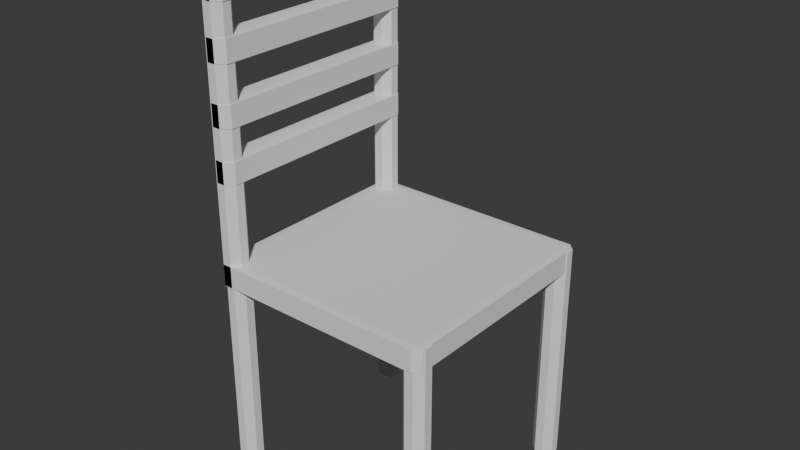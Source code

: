 # Source: simple_chair.blend  (saved by Blender 4.4.32; exported with 4.5.12 LTS)
import bpy
from mathutils import Matrix  # noqa: F401  (used for matrix-valued properties, if any)

bpy.ops.wm.read_factory_settings(use_empty=True)
scene = bpy.context.scene
scene.name = 'Scene'

# ---- collections
col_collection = bpy.data.collections.new('Collection'); scene.collection.children.link(col_collection)

# ---- world
world_world = bpy.data.worlds.new('World'); scene.world = world_world
world_world.use_nodes = True; world_world.node_tree.nodes.clear()
_N = world_world.node_tree.nodes; _L = world_world.node_tree.links
n0 = _N.new('ShaderNodeOutputWorld'); n0.name = 'World Output'; n0.location = (300, 300)
n1 = _N.new('ShaderNodeBackground'); n1.name = 'Background'; n1.location = (10, 300)
n1.inputs[0].default_value = (0.05088, 0.05088, 0.05088, 1.0)
_L.new(n1.outputs[0], n0.inputs[0])
n0.is_active_output = True
world_world.color = (0.05088, 0.05088, 0.05088)
world_world.sun_shadow_jitter_overblur = 0.0

# ---- meshes
me_cube_006 = bpy.data.meshes.new('Cube.006')
me_cube_006.from_pydata([(-0.9383, -0.9383, -1.0), (-0.9383, -1.0, -0.9383), (-1.0, -0.9383, -0.9383), (-0.9383, -1.0, 0.9383), (-0.9383, -0.9383, 1.0), (-1.0, -0.9383, 0.9383), (-0.9383, 0.9383, -1.0), (-1.0, 0.9383, -0.9383), (-0.9383, 1.0, -0.9383), (-0.9383, 0.9383, 1.0), (-0.9383, 1.0, 0.9383), (-1.0, 0.9383, 0.9383), (0.9383, -0.9383, -1.0), (1.0, -0.9383, -0.9383), (0.9383, -1.0, -0.9383), (0.9383, -0.9383, 1.0), (0.9383, -1.0, 0.9383), (1.0, -0.9383, 0.9383), (0.9383, 0.9383, -1.0), (0.9383, 1.0, -0.9383), (1.0, 0.9383, -0.9383), (0.9383, 0.9383, 1.0), (1.0, 0.9383, 0.9383), (0.9383, 1.0, 0.9383), (0.8685, -0.9248, -19.07), (0.8685, -0.9865, -19.01), (0.8068, -0.9248, -19.01), (0.8685, -0.9865, 0.8705), (0.8685, -0.9248, 0.9322), (0.8068, -0.9248, 0.8705), (0.8685, -0.8482, -19.07), (0.8068, -0.8482, -19.01), (0.8685, -0.7865, -19.01), (0.8685, -0.8482, 0.9322), (0.8685, -0.7865, 0.8705), (0.8068, -0.8482, 0.8705), (0.9451, -0.9248, -19.07), (1.007, -0.9248, -19.01), (0.9451, -0.9865, -19.01), (0.9451, -0.9248, 0.9322), (0.9451, -0.9865, 0.8705), (1.007, -0.9248, 0.8705), (0.9451, -0.8482, -19.07), (0.9451, -0.7865, -19.01), (1.007, -0.8482, -19.01), (0.9451, -0.8482, 0.9322), (1.007, -0.8482, 0.8705), (0.9451, -0.7865, 0.8705), (-0.9315, -0.9248, -19.07), (-0.9315, -0.9865, -19.01), (-0.9932, -0.9248, -19.01), (-0.9315, -0.9865, 0.8705), (-0.9315, -0.9248, 0.9322), (-0.9932, -0.9248, 0.8705), (-0.9315, -0.8482, -19.07), (-0.9932, -0.8482, -19.01), (-0.9315, -0.7865, -19.01), (-0.9315, -0.8482, 0.9322), (-0.9315, -0.7865, 0.8705), (-0.9932, -0.8482, 0.8705), (-0.8549, -0.9248, -19.07), (-0.7932, -0.9248, -19.01), (-0.8549, -0.9865, -19.01), (-0.8549, -0.9248, 0.9322), (-0.8549, -0.9865, 0.8705), (-0.7932, -0.9248, 0.8705), (-0.8549, -0.8482, -19.07), (-0.8549, -0.7865, -19.01), (-0.7932, -0.8482, -19.01), (-0.8549, -0.8482, 0.9322), (-0.7932, -0.8482, 0.8705), (-0.8549, -0.7865, 0.8705), (-0.9315, 0.8752, -19.07), (-0.9315, 0.8135, -19.01), (-0.9932, 0.8752, -19.01), (-0.9315, 0.8135, 0.8705), (-0.9315, 0.8752, 0.9322), (-0.9932, 0.8752, 0.8705), (-0.9315, 0.9518, -19.07), (-0.9932, 0.9518, -19.01), (-0.9315, 1.014, -19.01), (-0.9315, 0.9518, 0.9322), (-0.9315, 1.014, 0.8705), (-0.9932, 0.9518, 0.8705), (-0.8549, 0.8752, -19.07), (-0.7932, 0.8752, -19.01), (-0.8549, 0.8135, -19.01), (-0.8549, 0.8752, 0.9322), (-0.8549, 0.8135, 0.8705), (-0.7932, 0.8752, 0.8705), (-0.8549, 0.9518, -19.07), (-0.8549, 1.014, -19.01), (-0.7932, 0.9518, -19.01), (-0.8549, 0.9518, 0.9322), (-0.7932, 0.9518, 0.8705), (-0.8549, 1.014, 0.8705), (0.8685, 0.8752, -19.07), (0.8685, 0.8135, -19.01), (0.8068, 0.8752, -19.01), (0.8685, 0.8135, 0.8705), (0.8685, 0.8752, 0.9322), (0.8068, 0.8752, 0.8705), (0.8685, 0.9518, -19.07), (0.8068, 0.9518, -19.01), (0.8685, 1.014, -19.01), (0.8685, 0.9518, 0.9322), (0.8685, 1.014, 0.8705), (0.8068, 0.9518, 0.8705), (0.9451, 0.8752, -19.07), (1.007, 0.8752, -19.01), (0.9451, 0.8135, -19.01), (0.9451, 0.8752, 0.9322), (0.9451, 0.8135, 0.8705), (1.007, 0.8752, 0.8705), (0.9451, 0.9518, -19.07), (0.9451, 1.014, -19.01), (1.007, 0.9518, -19.01), (0.9451, 0.9518, 0.9322), (1.007, 0.9518, 0.8705), (0.9451, 1.014, 0.8705), (-0.9383, -0.9383, -1.036), (-0.9383, -1.0, -0.9739), (-1.0, -0.9383, -0.9739), (-0.9383, -1.0, 25.9), (-0.9383, -0.9383, 25.96), (-1.0, -0.9383, 25.9), (-0.9383, -0.8617, -1.036), (-1.0, -0.8617, -0.9739), (-0.9383, -0.8, -0.9739), (-0.9383, -0.8617, 25.96), (-0.9383, -0.8, 25.9), (-1.0, -0.8617, 25.9), (-0.8617, -0.9383, -1.036), (-0.8, -0.9383, -0.9739), (-0.8617, -1.0, -0.9739), (-0.8617, -0.9383, 25.96), (-0.8617, -1.0, 25.9), (-0.8, -0.9383, 25.9), (-0.8617, -0.8617, -1.036), (-0.8617, -0.8, -0.9739), (-0.8, -0.8617, -0.9739), (-0.8617, -0.8617, 25.96), (-0.8, -0.8617, 25.9), (-0.8617, -0.8, 25.9), (-0.9383, 0.8617, -0.9295), (-0.9383, 0.8, -0.8678), (-1.0, 0.8617, -0.8678), (-0.9383, 0.8, 26.01), (-0.9383, 0.8617, 26.07), (-1.0, 0.8617, 26.01), (-0.9383, 0.9383, -0.9295), (-1.0, 0.9383, -0.8678), (-0.9383, 1.0, -0.8678), (-0.9383, 0.9383, 26.07), (-0.9383, 1.0, 26.01), (-1.0, 0.9383, 26.01), (-0.8617, 0.8617, -0.9295), (-0.8, 0.8617, -0.8678), (-0.8617, 0.8, -0.8678), (-0.8617, 0.8617, 26.07), (-0.8617, 0.8, 26.01), (-0.8, 0.8617, 26.01), (-0.8617, 0.9383, -0.9295), (-0.8617, 1.0, -0.8678), (-0.8, 0.9383, -0.8678), (-0.8617, 0.9383, 26.07), (-0.8, 0.9383, 26.01), (-0.8617, 1.0, 26.01), (-0.9316, -0.9383, 21.8), (-0.9316, -1.0, 21.86), (-0.9932, -0.9383, 21.86), (-0.9316, -1.0, 23.74), (-0.9316, -0.9383, 23.8), (-0.9932, -0.9383, 23.74), (-0.9316, 0.9383, 21.8), (-0.9932, 0.9383, 21.86), (-0.9316, 1.0, 21.86), (-0.9316, 0.9383, 23.8), (-0.9316, 1.0, 23.74), (-0.9932, 0.9383, 23.74), (-0.8549, -0.9383, 21.8), (-0.7932, -0.9383, 21.86), (-0.8549, -1.0, 21.86), (-0.8549, -0.9383, 23.8), (-0.8549, -1.0, 23.74), (-0.7932, -0.9383, 23.74), (-0.8549, 0.9383, 21.8), (-0.8549, 1.0, 21.86), (-0.7932, 0.9383, 21.86), (-0.8549, 0.9383, 23.8), (-0.7932, 0.9383, 23.74), (-0.8549, 1.0, 23.74), (-0.9316, -0.9383, 17.28), (-0.9316, -1.0, 17.34), (-0.9932, -0.9383, 17.34), (-0.9316, -1.0, 19.21), (-0.9316, -0.9383, 19.28), (-0.9932, -0.9383, 19.21), (-0.9316, 0.9383, 17.28), (-0.9932, 0.9383, 17.34), (-0.9316, 1.0, 17.34), (-0.9316, 0.9383, 19.28), (-0.9316, 1.0, 19.21), (-0.9932, 0.9383, 19.21), (-0.8549, -0.9383, 17.28), (-0.7932, -0.9383, 17.34), (-0.8549, -1.0, 17.34), (-0.8549, -0.9383, 19.28), (-0.8549, -1.0, 19.21), (-0.7932, -0.9383, 19.21), (-0.8549, 0.9383, 17.28), (-0.8549, 1.0, 17.34), (-0.7932, 0.9383, 17.34), (-0.8549, 0.9383, 19.28), (-0.7932, 0.9383, 19.21), (-0.8549, 1.0, 19.21), (-0.9316, -0.9383, 12.35), (-0.9316, -1.0, 12.41), (-0.9932, -0.9383, 12.41), (-0.9316, -1.0, 14.29), (-0.9316, -0.9383, 14.35), (-0.9932, -0.9383, 14.29), (-0.9316, 0.9383, 12.35), (-0.9932, 0.9383, 12.41), (-0.9316, 1.0, 12.41), (-0.9316, 0.9383, 14.35), (-0.9316, 1.0, 14.29), (-0.9932, 0.9383, 14.29), (-0.8549, -0.9383, 12.35), (-0.7932, -0.9383, 12.41), (-0.8549, -1.0, 12.41), (-0.8549, -0.9383, 14.35), (-0.8549, -1.0, 14.29), (-0.7932, -0.9383, 14.29), (-0.8549, 0.9383, 12.35), (-0.8549, 1.0, 12.41), (-0.7932, 0.9383, 12.41), (-0.8549, 0.9383, 14.35), (-0.7932, 0.9383, 14.29), (-0.8549, 1.0, 14.29), (-0.9316, -0.9383, 7.861), (-0.9316, -1.0, 7.923), (-0.9932, -0.9383, 7.923), (-0.9316, -1.0, 9.799), (-0.9316, -0.9383, 9.861), (-0.9932, -0.9383, 9.799), (-0.9316, 0.9383, 7.861), (-0.9932, 0.9383, 7.923), (-0.9316, 1.0, 7.923), (-0.9316, 0.9383, 9.861), (-0.9316, 1.0, 9.799), (-0.9932, 0.9383, 9.799), (-0.8549, -0.9383, 7.861), (-0.7932, -0.9383, 7.923), (-0.8549, -1.0, 7.923), (-0.8549, -0.9383, 9.861), (-0.8549, -1.0, 9.799), (-0.7932, -0.9383, 9.799), (-0.8549, 0.9383, 7.861), (-0.8549, 1.0, 7.923), (-0.7932, 0.9383, 7.923), (-0.8549, 0.9383, 9.861), (-0.7932, 0.9383, 9.799), (-0.8549, 1.0, 9.799)], [], [(14, 16, 3, 1), (20, 22, 17, 13), (30, 42, 36, 24), (21, 9, 4, 15), (2, 5, 11, 7), (8, 10, 23, 19), (38, 40, 27, 25), (44, 46, 41, 37), (54, 66, 60, 48), (45, 33, 28, 39), (26, 29, 35, 31), (32, 34, 47, 43), (62, 64, 51, 49), (68, 70, 65, 61), (78, 90, 84, 72), (69, 57, 52, 63), (50, 53, 59, 55), (56, 58, 71, 67), (86, 88, 75, 73), (92, 94, 89, 85), (102, 114, 108, 96), (93, 81, 76, 87), (74, 77, 83, 79), (80, 82, 95, 91), (110, 112, 99, 97), (116, 118, 113, 109), (126, 138, 132, 120), (117, 105, 100, 111), (98, 101, 107, 103), (104, 106, 119, 115), (134, 136, 123, 121), (140, 142, 137, 133), (150, 162, 156, 144), (141, 129, 124, 135), (122, 125, 131, 127), (128, 130, 143, 139), (158, 160, 147, 145), (164, 166, 161, 157), (174, 186, 180, 168), (165, 153, 148, 159), (146, 149, 155, 151), (152, 154, 167, 163), (182, 184, 171, 169), (188, 190, 185, 181), (198, 210, 204, 192), (189, 177, 172, 183), (170, 173, 179, 175), (176, 178, 191, 187), (206, 208, 195, 193), (212, 214, 209, 205), (222, 234, 228, 216), (213, 201, 196, 207), (194, 197, 203, 199), (200, 202, 215, 211), (230, 232, 219, 217), (236, 238, 233, 229), (246, 258, 252, 240), (237, 225, 220, 231), (218, 221, 227, 223), (224, 226, 239, 235), (254, 256, 243, 241), (260, 262, 257, 253), (261, 249, 244, 255), (242, 245, 251, 247), (248, 250, 263, 259), (0, 1, 2), (3, 4, 5), (6, 7, 8), (9, 10, 11), (12, 13, 14), (15, 16, 17), (18, 19, 20), (21, 22, 23), (24, 25, 26), (27, 28, 29), (30, 31, 32), (33, 34, 35), (36, 37, 38), (39, 40, 41), (42, 43, 44), (45, 46, 47), (48, 49, 50), (51, 52, 53), (54, 55, 56), (57, 58, 59), (60, 61, 62), (63, 64, 65), (66, 67, 68), (69, 70, 71), (72, 73, 74), (75, 76, 77), (78, 79, 80), (81, 82, 83), (84, 85, 86), (87, 88, 89), (90, 91, 92), (93, 94, 95), (96, 97, 98), (99, 100, 101), (102, 103, 104), (105, 106, 107), (108, 109, 110), (111, 112, 113), (114, 115, 116), (117, 118, 119), (120, 121, 122), (123, 124, 125), (126, 127, 128), (129, 130, 131), (132, 133, 134), (135, 136, 137), (138, 139, 140), (141, 142, 143), (144, 145, 146), (147, 148, 149), (150, 151, 152), (153, 154, 155), (156, 157, 158), (159, 160, 161), (162, 163, 164), (165, 166, 167), (168, 169, 170), (171, 172, 173), (174, 175, 176), (177, 178, 179), (180, 181, 182), (183, 184, 185), (186, 187, 188), (189, 190, 191), (192, 193, 194), (195, 196, 197), (198, 199, 200), (201, 202, 203), (204, 205, 206), (207, 208, 209), (210, 211, 212), (213, 214, 215), (216, 217, 218), (219, 220, 221), (222, 223, 224), (225, 226, 227), (228, 229, 230), (231, 232, 233), (234, 235, 236), (237, 238, 239), (240, 241, 242), (243, 244, 245), (246, 247, 248), (249, 250, 251), (252, 253, 254), (255, 256, 257), (258, 259, 260), (261, 262, 263), (6, 0, 2, 7), (1, 3, 5, 2), (4, 9, 11, 5), (10, 8, 7, 11), (18, 6, 8, 19), (9, 21, 23, 10), (22, 20, 19, 23), (12, 18, 20, 13), (21, 15, 17, 22), (16, 14, 13, 17), (0, 12, 14, 1), (15, 4, 3, 16), (30, 24, 26, 31), (25, 27, 29, 26), (28, 33, 35, 29), (34, 32, 31, 35), (42, 30, 32, 43), (33, 45, 47, 34), (46, 44, 43, 47), (36, 42, 44, 37), (45, 39, 41, 46), (40, 38, 37, 41), (24, 36, 38, 25), (39, 28, 27, 40), (54, 48, 50, 55), (49, 51, 53, 50), (52, 57, 59, 53), (58, 56, 55, 59), (66, 54, 56, 67), (57, 69, 71, 58), (70, 68, 67, 71), (60, 66, 68, 61), (69, 63, 65, 70), (64, 62, 61, 65), (48, 60, 62, 49), (63, 52, 51, 64), (78, 72, 74, 79), (73, 75, 77, 74), (76, 81, 83, 77), (82, 80, 79, 83), (90, 78, 80, 91), (81, 93, 95, 82), (94, 92, 91, 95), (84, 90, 92, 85), (93, 87, 89, 94), (88, 86, 85, 89), (72, 84, 86, 73), (87, 76, 75, 88), (102, 96, 98, 103), (97, 99, 101, 98), (100, 105, 107, 101), (106, 104, 103, 107), (114, 102, 104, 115), (105, 117, 119, 106), (118, 116, 115, 119), (108, 114, 116, 109), (117, 111, 113, 118), (112, 110, 109, 113), (96, 108, 110, 97), (111, 100, 99, 112), (126, 120, 122, 127), (121, 123, 125, 122), (124, 129, 131, 125), (130, 128, 127, 131), (138, 126, 128, 139), (129, 141, 143, 130), (142, 140, 139, 143), (132, 138, 140, 133), (141, 135, 137, 142), (136, 134, 133, 137), (120, 132, 134, 121), (135, 124, 123, 136), (150, 144, 146, 151), (145, 147, 149, 146), (148, 153, 155, 149), (154, 152, 151, 155), (162, 150, 152, 163), (153, 165, 167, 154), (166, 164, 163, 167), (156, 162, 164, 157), (165, 159, 161, 166), (160, 158, 157, 161), (144, 156, 158, 145), (159, 148, 147, 160), (174, 168, 170, 175), (169, 171, 173, 170), (172, 177, 179, 173), (178, 176, 175, 179), (186, 174, 176, 187), (177, 189, 191, 178), (190, 188, 187, 191), (180, 186, 188, 181), (189, 183, 185, 190), (184, 182, 181, 185), (168, 180, 182, 169), (183, 172, 171, 184), (198, 192, 194, 199), (193, 195, 197, 194), (196, 201, 203, 197), (202, 200, 199, 203), (210, 198, 200, 211), (201, 213, 215, 202), (214, 212, 211, 215), (204, 210, 212, 205), (213, 207, 209, 214), (208, 206, 205, 209), (192, 204, 206, 193), (207, 196, 195, 208), (222, 216, 218, 223), (217, 219, 221, 218), (220, 225, 227, 221), (226, 224, 223, 227), (234, 222, 224, 235), (225, 237, 239, 226), (238, 236, 235, 239), (228, 234, 236, 229), (237, 231, 233, 238), (232, 230, 229, 233), (216, 228, 230, 217), (231, 220, 219, 232), (246, 240, 242, 247), (241, 243, 245, 242), (244, 249, 251, 245), (250, 248, 247, 251), (258, 246, 248, 259), (249, 261, 263, 250), (262, 260, 259, 263), (252, 258, 260, 253), (261, 255, 257, 262), (256, 254, 253, 257), (240, 252, 254, 241), (255, 244, 243, 256), (6, 18, 12, 0)])
_uv = me_cube_006.uv_layers.new(name='UVMap')
_uv.uv.foreach_set('vector', [0.3827, 0.7577, 0.6173, 0.7577, 0.6173, 0.9923, 0.3827, 0.9923, 0.3827, 0.5077, 0.6173, 0.5077, 0.6173, 0.7423, 0.3827, 0.7423, 0.2021, 0.5771, 0.2979, 0.5771, 0.2979, 0.6729, 0.2021, 0.6729, 0.6327, 0.5077, 0.8673, 0.5077, 0.8673, 0.7423, 0.6327, 0.7423, 0.3827, 0.00771, 0.6173, 0.00771, 0.6173, 0.2423, 0.3827, 0.2423, 0.3827, 0.2577, 0.6173, 0.2577, 0.6173, 0.4923, 0.3827, 0.4923, 0.3758, 0.8271, 0.6242, 0.8271, 0.6242, 0.9229, 0.3758, 0.9229, 0.3758, 0.5771, 0.6242, 0.5771, 0.6242, 0.6729, 0.3758, 0.6729, 0.2021, 0.5771, 0.2979, 0.5771, 0.2979, 0.6729, 0.2021, 0.6729, 0.7021, 0.5771, 0.7979, 0.5771, 0.7979, 0.6729, 0.7021, 0.6729, 0.3758, 0.0771, 0.6242, 0.0771, 0.6242, 0.1729, 0.3758, 0.1729, 0.3758, 0.3271, 0.6242, 0.3271, 0.6242, 0.4229, 0.3758, 0.4229, 0.3758, 0.8271, 0.6242, 0.8271, 0.6242, 0.9229, 0.3758, 0.9229, 0.3758, 0.5771, 0.6242, 0.5771, 0.6242, 0.6729, 0.3758, 0.6729, 0.2021, 0.5771, 0.2979, 0.5771, 0.2979, 0.6729, 0.2021, 0.6729, 0.7021, 0.5771, 0.7979, 0.5771, 0.7979, 0.6729, 0.7021, 0.6729, 0.3758, 0.0771, 0.6242, 0.0771, 0.6242, 0.1729, 0.3758, 0.1729, 0.3758, 0.3271, 0.6242, 0.3271, 0.6242, 0.4229, 0.3758, 0.4229, 0.3758, 0.8271, 0.6242, 0.8271, 0.6242, 0.9229, 0.3758, 0.9229, 0.3758, 0.5771, 0.6242, 0.5771, 0.6242, 0.6729, 0.3758, 0.6729, 0.2021, 0.5771, 0.2979, 0.5771, 0.2979, 0.6729, 0.2021, 0.6729, 0.7021, 0.5771, 0.7979, 0.5771, 0.7979, 0.6729, 0.7021, 0.6729, 0.3758, 0.0771, 0.6242, 0.0771, 0.6242, 0.1729, 0.3758, 0.1729, 0.3758, 0.3271, 0.6242, 0.3271, 0.6242, 0.4229, 0.3758, 0.4229, 0.3758, 0.8271, 0.6242, 0.8271, 0.6242, 0.9229, 0.3758, 0.9229, 0.3758, 0.5771, 0.6242, 0.5771, 0.6242, 0.6729, 0.3758, 0.6729, 0.2021, 0.5771, 0.2979, 0.5771, 0.2979, 0.6729, 0.2021, 0.6729, 0.7021, 0.5771, 0.7979, 0.5771, 0.7979, 0.6729, 0.7021, 0.6729, 0.3758, 0.0771, 0.6242, 0.0771, 0.6242, 0.1729, 0.3758, 0.1729, 0.3758, 0.3271, 0.6242, 0.3271, 0.6242, 0.4229, 0.3758, 0.4229, 0.3756, 0.8271, 0.6244, 0.8271, 0.6244, 0.9229, 0.3756, 0.9229, 0.3756, 0.5771, 0.6244, 0.5771, 0.6244, 0.6729, 0.3756, 0.6729, 0.2021, 0.5771, 0.2979, 0.5771, 0.2979, 0.6729, 0.2021, 0.6729, 0.7021, 0.5771, 0.7979, 0.5771, 0.7979, 0.6729, 0.7021, 0.6729, 0.3756, 0.0771, 0.6244, 0.0771, 0.6244, 0.1729, 0.3756, 0.1729, 0.3756, 0.3271, 0.6244, 0.3271, 0.6244, 0.4229, 0.3756, 0.4229, 0.3756, 0.8271, 0.6244, 0.8271, 0.6244, 0.9229, 0.3756, 0.9229, 0.3756, 0.5771, 0.6244, 0.5771, 0.6244, 0.6729, 0.3756, 0.6729, 0.2021, 0.5077, 0.2979, 0.5077, 0.2979, 0.7423, 0.2021, 0.7423, 0.7021, 0.5771, 0.7979, 0.5771, 0.7979, 0.6729, 0.7021, 0.6729, 0.3756, 0.0771, 0.6244, 0.0771, 0.6244, 0.1729, 0.3756, 0.1729, 0.3756, 0.3271, 0.6244, 0.3271, 0.6244, 0.4229, 0.3756, 0.4229, 0.3827, 0.8271, 0.6173, 0.8271, 0.6173, 0.9229, 0.3827, 0.9229, 0.3827, 0.5077, 0.6173, 0.5077, 0.6173, 0.7423, 0.3827, 0.7423, 0.2021, 0.5077, 0.2979, 0.5077, 0.2979, 0.7423, 0.2021, 0.7423, 0.7021, 0.5077, 0.7979, 0.5077, 0.7979, 0.7423, 0.7021, 0.7423, 0.3827, 0.00771, 0.6173, 0.00771, 0.6173, 0.2423, 0.3827, 0.2423, 0.3827, 0.3271, 0.6173, 0.3271, 0.6173, 0.4229, 0.3827, 0.4229, 0.3827, 0.8271, 0.6173, 0.8271, 0.6173, 0.9229, 0.3827, 0.9229, 0.3827, 0.5077, 0.6173, 0.5077, 0.6173, 0.7423, 0.3827, 0.7423, 0.2021, 0.5077, 0.2979, 0.5077, 0.2979, 0.7423, 0.2021, 0.7423, 0.7021, 0.5077, 0.7979, 0.5077, 0.7979, 0.7423, 0.7021, 0.7423, 0.3827, 0.00771, 0.6173, 0.00771, 0.6173, 0.2423, 0.3827, 0.2423, 0.3827, 0.3271, 0.6173, 0.3271, 0.6173, 0.4229, 0.3827, 0.4229, 0.3827, 0.8271, 0.6173, 0.8271, 0.6173, 0.9229, 0.3827, 0.9229, 0.3827, 0.5077, 0.6173, 0.5077, 0.6173, 0.7423, 0.3827, 0.7423, 0.2021, 0.5077, 0.2979, 0.5077, 0.2979, 0.7423, 0.2021, 0.7423, 0.7021, 0.5077, 0.7979, 0.5077, 0.7979, 0.7423, 0.7021, 0.7423, 0.3827, 0.00771, 0.6173, 0.00771, 0.6173, 0.2423, 0.3827, 0.2423, 0.3827, 0.3271, 0.6173, 0.3271, 0.6173, 0.4229, 0.3827, 0.4229, 0.3827, 0.8271, 0.6173, 0.8271, 0.6173, 0.9229, 0.3827, 0.9229, 0.3827, 0.5077, 0.6173, 0.5077, 0.6173, 0.7423, 0.3827, 0.7423, 0.7021, 0.5077, 0.7979, 0.5077, 0.7979, 0.7423, 0.7021, 0.7423, 0.3827, 0.00771, 0.6173, 0.00771, 0.6173, 0.2423, 0.3827, 0.2423, 0.3827, 0.3271, 0.6173, 0.3271, 0.6173, 0.4229, 0.3827, 0.4229, 0.1327, 0.7423, 0.1327, 0.75, 0.125, 0.7423, 0.6173, 0.0, 0.625, 0.00771, 0.6173, 0.00771, 0.1327, 0.5077, 0.125, 0.5077, 0.1327, 0.5, 0.625, 0.2423, 0.6173, 0.25, 0.6173, 0.2423, 0.3673, 0.7423, 0.375, 0.7423, 0.3673, 0.75, 0.625, 0.7577, 0.6173, 0.7577, 0.6173, 0.75, 0.3673, 0.5077, 0.3673, 0.5, 0.375, 0.5077, 0.625, 0.4923, 0.6173, 0.5, 0.6173, 0.4923, 0.2021, 0.6729, 0.2021, 0.75, 0.125, 0.6729, 0.6242, 0.0, 0.625, 0.0771, 0.6242, 0.0771, 0.2021, 0.5771, 0.125, 0.5771, 0.2021, 0.5, 0.625, 0.1729, 0.6242, 0.25, 0.6242, 0.1729, 0.2979, 0.6729, 0.375, 0.6729, 0.2979, 0.75, 0.625, 0.8271, 0.6242, 0.8271, 0.6242, 0.75, 0.2979, 0.5771, 0.2979, 0.5, 0.375, 0.5771, 0.625, 0.4229, 0.6242, 0.5, 0.6242, 0.4229, 0.2021, 0.6729, 0.2021, 0.75, 0.125, 0.6729, 0.6242, 0.0, 0.625, 0.0771, 0.6242, 0.0771, 0.2021, 0.5771, 0.125, 0.5771, 0.2021, 0.5, 0.625, 0.1729, 0.6242, 0.25, 0.6242, 0.1729, 0.2979, 0.6729, 0.375, 0.6729, 0.2979, 0.75, 0.625, 0.8271, 0.6242, 0.8271, 0.6242, 0.75, 0.2979, 0.5771, 0.2979, 0.5, 0.375, 0.5771, 0.625, 0.4229, 0.6242, 0.5, 0.6242, 0.4229, 0.2021, 0.6729, 0.2021, 0.75, 0.125, 0.6729, 0.6242, 0.0, 0.625, 0.0771, 0.6242, 0.0771, 0.2021, 0.5771, 0.125, 0.5771, 0.2021, 0.5, 0.625, 0.1729, 0.6242, 0.25, 0.6242, 0.1729, 0.2979, 0.6729, 0.375, 0.6729, 0.2979, 0.75, 0.625, 0.8271, 0.6242, 0.8271, 0.6242, 0.75, 0.2979, 0.5771, 0.2979, 0.5, 0.375, 0.5771, 0.625, 0.4229, 0.6242, 0.5, 0.6242, 0.4229, 0.2021, 0.6729, 0.2021, 0.75, 0.125, 0.6729, 0.6242, 0.0, 0.625, 0.0771, 0.6242, 0.0771, 0.2021, 0.5771, 0.125, 0.5771, 0.2021, 0.5, 0.625, 0.1729, 0.6242, 0.25, 0.6242, 0.1729, 0.2979, 0.6729, 0.375, 0.6729, 0.2979, 0.75, 0.625, 0.8271, 0.6242, 0.8271, 0.6242, 0.75, 0.2979, 0.5771, 0.2979, 0.5, 0.375, 0.5771, 0.625, 0.4229, 0.6242, 0.5, 0.6242, 0.4229, 0.2021, 0.6729, 0.2021, 0.75, 0.125, 0.6729, 0.6244, 0.0, 0.625, 0.0771, 0.6244, 0.0771, 0.2021, 0.5771, 0.125, 0.5771, 0.2021, 0.5, 0.625, 0.1729, 0.6244, 0.25, 0.6244, 0.1729, 0.2979, 0.6729, 0.375, 0.6729, 0.2979, 0.75, 0.625, 0.8271, 0.6244, 0.8271, 0.6244, 0.75, 0.2979, 0.5771, 0.2979, 0.5, 0.375, 0.5771, 0.625, 0.4229, 0.6244, 0.5, 0.6244, 0.4229, 0.2021, 0.6729, 0.2021, 0.75, 0.125, 0.6729, 0.6244, 0.0, 0.625, 0.0771, 0.6244, 0.0771, 0.2021, 0.5771, 0.125, 0.5771, 0.2021, 0.5, 0.625, 0.1729, 0.6244, 0.25, 0.6244, 0.1729, 0.2979, 0.6729, 0.375, 0.6729, 0.2979, 0.75, 0.625, 0.8271, 0.6244, 0.8271, 0.6244, 0.75, 0.2979, 0.5771, 0.2979, 0.5, 0.375, 0.5771, 0.625, 0.4229, 0.6244, 0.5, 0.6244, 0.4229, 0.2021, 0.7423, 0.2021, 0.75, 0.125, 0.7423, 0.6173, 0.0, 0.625, 0.00771, 0.6173, 0.00771, 0.2021, 0.5077, 0.125, 0.5077, 0.2021, 0.5, 0.625, 0.2423, 0.6173, 0.25, 0.6173, 0.2423, 0.2979, 0.7423, 0.375, 0.7423, 0.2979, 0.75, 0.625, 0.8271, 0.6173, 0.8271, 0.6173, 0.75, 0.2979, 0.5077, 0.2979, 0.5, 0.375, 0.5077, 0.625, 0.4229, 0.6173, 0.5, 0.6173, 0.4229, 0.2021, 0.7423, 0.2021, 0.75, 0.125, 0.7423, 0.6173, 0.0, 0.625, 0.00771, 0.6173, 0.00771, 0.2021, 0.5077, 0.125, 0.5077, 0.2021, 0.5, 0.625, 0.2423, 0.6173, 0.25, 0.6173, 0.2423, 0.2979, 0.7423, 0.375, 0.7423, 0.2979, 0.75, 0.625, 0.8271, 0.6173, 0.8271, 0.6173, 0.75, 0.2979, 0.5077, 0.2979, 0.5, 0.375, 0.5077, 0.625, 0.4229, 0.6173, 0.5, 0.6173, 0.4229, 0.2021, 0.7423, 0.2021, 0.75, 0.125, 0.7423, 0.6173, 0.0, 0.625, 0.00771, 0.6173, 0.00771, 0.2021, 0.5077, 0.125, 0.5077, 0.2021, 0.5, 0.625, 0.2423, 0.6173, 0.25, 0.6173, 0.2423, 0.2979, 0.7423, 0.375, 0.7423, 0.2979, 0.75, 0.625, 0.8271, 0.6173, 0.8271, 0.6173, 0.75, 0.2979, 0.5077, 0.2979, 0.5, 0.375, 0.5077, 0.625, 0.4229, 0.6173, 0.5, 0.6173, 0.4229, 0.2021, 0.7423, 0.2021, 0.75, 0.125, 0.7423, 0.6173, 0.0, 0.625, 0.00771, 0.6173, 0.00771, 0.2021, 0.5077, 0.125, 0.5077, 0.2021, 0.5, 0.625, 0.2423, 0.6173, 0.25, 0.6173, 0.2423, 0.2979, 0.7423, 0.375, 0.7423, 0.2979, 0.75, 0.625, 0.8271, 0.6173, 0.8271, 0.6173, 0.75, 0.2979, 0.5077, 0.2979, 0.5, 0.375, 0.5077, 0.625, 0.4229, 0.6173, 0.5, 0.6173, 0.4229, 0.1327, 0.5077, 0.1327, 0.7423, 0.125, 0.7423, 0.125, 0.5077, 0.3827, 0.0, 0.6173, 0.0, 0.6173, 0.00771, 0.3827, 0.00771, 0.625, 0.00771, 0.625, 0.2423, 0.6173, 0.2423, 0.6173, 0.00771, 0.6173, 0.2577, 0.3827, 0.2577, 0.3827, 0.2423, 0.6173, 0.2423, 0.3673, 0.5077, 0.1327, 0.5077, 0.1327, 0.5, 0.3673, 0.5, 0.625, 0.2577, 0.625, 0.4923, 0.6173, 0.4923, 0.6173, 0.2577, 0.6173, 0.5077, 0.3827, 0.5077, 0.3827, 0.4923, 0.6173, 0.4923, 0.3673, 0.7423, 0.3673, 0.5077, 0.3827, 0.5077, 0.3827, 0.7423, 0.6327, 0.5077, 0.6327, 0.7423, 0.6173, 0.7423, 0.6173, 0.5077, 0.6173, 0.7577, 0.3827, 0.7577, 0.3827, 0.7423, 0.6173, 0.7423, 0.1327, 0.7423, 0.3673, 0.7423, 0.3673, 0.75, 0.1327, 0.75, 0.625, 0.7577, 0.625, 0.9923, 0.6173, 0.9923, 0.6173, 0.7577, 0.2021, 0.5771, 0.2021, 0.6729, 0.125, 0.6729, 0.125, 0.5771, 0.3758, 0.0, 0.6242, 0.0, 0.6242, 0.0771, 0.3758, 0.0771, 0.625, 0.0771, 0.625, 0.1729, 0.6242, 0.1729, 0.6242, 0.0771, 0.6242, 0.3271, 0.3758, 0.3271, 0.3758, 0.1729, 0.6242, 0.1729, 0.2979, 0.5771, 0.2021, 0.5771, 0.2021, 0.5, 0.2979, 0.5, 0.625, 0.3271, 0.625, 0.4229, 0.6242, 0.4229, 0.6242, 0.3271, 0.6242, 0.5771, 0.3758, 0.5771, 0.3758, 0.4229, 0.6242, 0.4229, 0.2979, 0.6729, 0.2979, 0.5771, 0.3758, 0.5771, 0.3758, 0.6729, 0.7021, 0.5771, 0.7021, 0.6729, 0.6242, 0.6729, 0.6242, 0.5771, 0.6242, 0.8271, 0.3758, 0.8271, 0.3758, 0.6729, 0.6242, 0.6729, 0.2021, 0.6729, 0.2979, 0.6729, 0.2979, 0.75, 0.2021, 0.75, 0.625, 0.8271, 0.625, 0.9229, 0.6242, 0.9229, 0.6242, 0.8271, 0.2021, 0.5771, 0.2021, 0.6729, 0.125, 0.6729, 0.125, 0.5771, 0.3758, 0.0, 0.6242, 0.0, 0.6242, 0.0771, 0.3758, 0.0771, 0.625, 0.0771, 0.625, 0.1729, 0.6242, 0.1729, 0.6242, 0.0771, 0.6242, 0.3271, 0.3758, 0.3271, 0.3758, 0.1729, 0.6242, 0.1729, 0.2979, 0.5771, 0.2021, 0.5771, 0.2021, 0.5, 0.2979, 0.5, 0.625, 0.3271, 0.625, 0.4229, 0.6242, 0.4229, 0.6242, 0.3271, 0.6242, 0.5771, 0.3758, 0.5771, 0.3758, 0.4229, 0.6242, 0.4229, 0.2979, 0.6729, 0.2979, 0.5771, 0.3758, 0.5771, 0.3758, 0.6729, 0.7021, 0.5771, 0.7021, 0.6729, 0.6242, 0.6729, 0.6242, 0.5771, 0.6242, 0.8271, 0.3758, 0.8271, 0.3758, 0.6729, 0.6242, 0.6729, 0.2021, 0.6729, 0.2979, 0.6729, 0.2979, 0.75, 0.2021, 0.75, 0.625, 0.8271, 0.625, 0.9229, 0.6242, 0.9229, 0.6242, 0.8271, 0.2021, 0.5771, 0.2021, 0.6729, 0.125, 0.6729, 0.125, 0.5771, 0.3758, 0.0, 0.6242, 0.0, 0.6242, 0.0771, 0.3758, 0.0771, 0.625, 0.0771, 0.625, 0.1729, 0.6242, 0.1729, 0.6242, 0.0771, 0.6242, 0.3271, 0.3758, 0.3271, 0.3758, 0.1729, 0.6242, 0.1729, 0.2979, 0.5771, 0.2021, 0.5771, 0.2021, 0.5, 0.2979, 0.5, 0.625, 0.3271, 0.625, 0.4229, 0.6242, 0.4229, 0.6242, 0.3271, 0.6242, 0.5771, 0.3758, 0.5771, 0.3758, 0.4229, 0.6242, 0.4229, 0.2979, 0.6729, 0.2979, 0.5771, 0.3758, 0.5771, 0.3758, 0.6729, 0.7021, 0.5771, 0.7021, 0.6729, 0.6242, 0.6729, 0.6242, 0.5771, 0.6242, 0.8271, 0.3758, 0.8271, 0.3758, 0.6729, 0.6242, 0.6729, 0.2021, 0.6729, 0.2979, 0.6729, 0.2979, 0.75, 0.2021, 0.75, 0.625, 0.8271, 0.625, 0.9229, 0.6242, 0.9229, 0.6242, 0.8271, 0.2021, 0.5771, 0.2021, 0.6729, 0.125, 0.6729, 0.125, 0.5771, 0.3758, 0.0, 0.6242, 0.0, 0.6242, 0.0771, 0.3758, 0.0771, 0.625, 0.0771, 0.625, 0.1729, 0.6242, 0.1729, 0.6242, 0.0771, 0.6242, 0.3271, 0.3758, 0.3271, 0.3758, 0.1729, 0.6242, 0.1729, 0.2979, 0.5771, 0.2021, 0.5771, 0.2021, 0.5, 0.2979, 0.5, 0.625, 0.3271, 0.625, 0.4229, 0.6242, 0.4229, 0.6242, 0.3271, 0.6242, 0.5771, 0.3758, 0.5771, 0.3758, 0.4229, 0.6242, 0.4229, 0.2979, 0.6729, 0.2979, 0.5771, 0.3758, 0.5771, 0.3758, 0.6729, 0.7021, 0.5771, 0.7021, 0.6729, 0.6242, 0.6729, 0.6242, 0.5771, 0.6242, 0.8271, 0.3758, 0.8271, 0.3758, 0.6729, 0.6242, 0.6729, 0.2021, 0.6729, 0.2979, 0.6729, 0.2979, 0.75, 0.2021, 0.75, 0.625, 0.8271, 0.625, 0.9229, 0.6242, 0.9229, 0.6242, 0.8271, 0.2021, 0.5771, 0.2021, 0.6729, 0.125, 0.6729, 0.125, 0.5771, 0.3756, 0.0, 0.6244, 0.0, 0.6244, 0.0771, 0.3756, 0.0771, 0.625, 0.0771, 0.625, 0.1729, 0.6244, 0.1729, 0.6244, 0.0771, 0.6244, 0.3271, 0.3756, 0.3271, 0.3756, 0.1729, 0.6244, 0.1729, 0.2979, 0.5771, 0.2021, 0.5771, 0.2021, 0.5, 0.2979, 0.5, 0.625, 0.3271, 0.625, 0.4229, 0.6244, 0.4229, 0.6244, 0.3271, 0.6244, 0.5771, 0.3756, 0.5771, 0.3756, 0.4229, 0.6244, 0.4229, 0.2979, 0.6729, 0.2979, 0.5771, 0.3756, 0.5771, 0.3756, 0.6729, 0.7021, 0.5771, 0.7021, 0.6729, 0.6244, 0.6729, 0.6244, 0.5771, 0.6244, 0.8271, 0.3756, 0.8271, 0.3756, 0.6729, 0.6244, 0.6729, 0.2021, 0.6729, 0.2979, 0.6729, 0.2979, 0.75, 0.2021, 0.75, 0.625, 0.8271, 0.625, 0.9229, 0.6244, 0.9229, 0.6244, 0.8271, 0.2021, 0.5771, 0.2021, 0.6729, 0.125, 0.6729, 0.125, 0.5771, 0.3756, 0.0, 0.6244, 0.0, 0.6244, 0.0771, 0.3756, 0.0771, 0.625, 0.0771, 0.625, 0.1729, 0.6244, 0.1729, 0.6244, 0.0771, 0.6244, 0.3271, 0.3756, 0.3271, 0.3756, 0.1729, 0.6244, 0.1729, 0.2979, 0.5771, 0.2021, 0.5771, 0.2021, 0.5, 0.2979, 0.5, 0.625, 0.3271, 0.625, 0.4229, 0.6244, 0.4229, 0.6244, 0.3271, 0.6244, 0.5771, 0.3756, 0.5771, 0.3756, 0.4229, 0.6244, 0.4229, 0.2979, 0.6729, 0.2979, 0.5771, 0.3756, 0.5771, 0.3756, 0.6729, 0.7021, 0.5771, 0.7021, 0.6729, 0.6244, 0.6729, 0.6244, 0.5771, 0.6244, 0.8271, 0.3756, 0.8271, 0.3756, 0.6729, 0.6244, 0.6729, 0.2021, 0.6729, 0.2979, 0.6729, 0.2979, 0.75, 0.2021, 0.75, 0.625, 0.8271, 0.625, 0.9229, 0.6244, 0.9229, 0.6244, 0.8271, 0.2021, 0.5077, 0.2021, 0.7423, 0.125, 0.7423, 0.125, 0.5077, 0.3827, 0.0, 0.6173, 0.0, 0.6173, 0.00771, 0.3827, 0.00771, 0.625, 0.00771, 0.625, 0.2423, 0.6173, 0.2423, 0.6173, 0.00771, 0.6173, 0.3271, 0.3827, 0.3271, 0.3827, 0.2423, 0.6173, 0.2423, 0.2979, 0.5077, 0.2021, 0.5077, 0.2021, 0.5, 0.2979, 0.5, 0.625, 0.3271, 0.625, 0.4229, 0.6173, 0.4229, 0.6173, 0.3271, 0.6173, 0.5077, 0.3827, 0.5077, 0.3827, 0.4229, 0.6173, 0.4229, 0.2979, 0.7423, 0.2979, 0.5077, 0.3827, 0.5077, 0.3827, 0.7423, 0.7021, 0.5077, 0.7021, 0.7423, 0.6173, 0.7423, 0.6173, 0.5077, 0.6173, 0.8271, 0.3827, 0.8271, 0.3827, 0.7423, 0.6173, 0.7423, 0.2021, 0.7423, 0.2979, 0.7423, 0.2979, 0.75, 0.2021, 0.75, 0.625, 0.8271, 0.625, 0.9229, 0.6173, 0.9229, 0.6173, 0.8271, 0.2021, 0.5077, 0.2021, 0.7423, 0.125, 0.7423, 0.125, 0.5077, 0.3827, 0.0, 0.6173, 0.0, 0.6173, 0.00771, 0.3827, 0.00771, 0.625, 0.00771, 0.625, 0.2423, 0.6173, 0.2423, 0.6173, 0.00771, 0.6173, 0.3271, 0.3827, 0.3271, 0.3827, 0.2423, 0.6173, 0.2423, 0.2979, 0.5077, 0.2021, 0.5077, 0.2021, 0.5, 0.2979, 0.5, 0.625, 0.3271, 0.625, 0.4229, 0.6173, 0.4229, 0.6173, 0.3271, 0.6173, 0.5077, 0.3827, 0.5077, 0.3827, 0.4229, 0.6173, 0.4229, 0.2979, 0.7423, 0.2979, 0.5077, 0.3827, 0.5077, 0.3827, 0.7423, 0.7021, 0.5077, 0.7021, 0.7423, 0.6173, 0.7423, 0.6173, 0.5077, 0.6173, 0.8271, 0.3827, 0.8271, 0.3827, 0.7423, 0.6173, 0.7423, 0.2021, 0.7423, 0.2979, 0.7423, 0.2979, 0.75, 0.2021, 0.75, 0.625, 0.8271, 0.625, 0.9229, 0.6173, 0.9229, 0.6173, 0.8271, 0.2021, 0.5077, 0.2021, 0.7423, 0.125, 0.7423, 0.125, 0.5077, 0.3827, 0.0, 0.6173, 0.0, 0.6173, 0.00771, 0.3827, 0.00771, 0.625, 0.00771, 0.625, 0.2423, 0.6173, 0.2423, 0.6173, 0.00771, 0.6173, 0.3271, 0.3827, 0.3271, 0.3827, 0.2423, 0.6173, 0.2423, 0.2979, 0.5077, 0.2021, 0.5077, 0.2021, 0.5, 0.2979, 0.5, 0.625, 0.3271, 0.625, 0.4229, 0.6173, 0.4229, 0.6173, 0.3271, 0.6173, 0.5077, 0.3827, 0.5077, 0.3827, 0.4229, 0.6173, 0.4229, 0.2979, 0.7423, 0.2979, 0.5077, 0.3827, 0.5077, 0.3827, 0.7423, 0.7021, 0.5077, 0.7021, 0.7423, 0.6173, 0.7423, 0.6173, 0.5077, 0.6173, 0.8271, 0.3827, 0.8271, 0.3827, 0.7423, 0.6173, 0.7423, 0.2021, 0.7423, 0.2979, 0.7423, 0.2979, 0.75, 0.2021, 0.75, 0.625, 0.8271, 0.625, 0.9229, 0.6173, 0.9229, 0.6173, 0.8271, 0.2021, 0.5077, 0.2021, 0.7423, 0.125, 0.7423, 0.125, 0.5077, 0.3827, 0.0, 0.6173, 0.0, 0.6173, 0.00771, 0.3827, 0.00771, 0.625, 0.00771, 0.625, 0.2423, 0.6173, 0.2423, 0.6173, 0.00771, 0.6173, 0.3271, 0.3827, 0.3271, 0.3827, 0.2423, 0.6173, 0.2423, 0.2979, 0.5077, 0.2021, 0.5077, 0.2021, 0.5, 0.2979, 0.5, 0.625, 0.3271, 0.625, 0.4229, 0.6173, 0.4229, 0.6173, 0.3271, 0.6173, 0.5077, 0.3827, 0.5077, 0.3827, 0.4229, 0.6173, 0.4229, 0.2979, 0.7423, 0.2979, 0.5077, 0.3827, 0.5077, 0.3827, 0.7423, 0.7021, 0.5077, 0.7021, 0.7423, 0.6173, 0.7423, 0.6173, 0.5077, 0.6173, 0.8271, 0.3827, 0.8271, 0.3827, 0.7423, 0.6173, 0.7423, 0.2021, 0.7423, 0.2979, 0.7423, 0.2979, 0.75, 0.2021, 0.75, 0.625, 0.8271, 0.625, 0.9229, 0.6173, 0.9229, 0.6173, 0.8271, 0.1327, 0.5077, 0.3673, 0.5077, 0.3673, 0.7423, 0.1327, 0.7423])
me_cube_006.update()

# ---- objects
ob_chair = bpy.data.objects.new('chair', me_cube_006)

# ---- transforms, parenting, visibility, modifiers, constraints
ob_chair.location = (0.05823, 0.4105, -0.05291)
ob_chair.scale = (1.0, 1.0, 0.1)

# ---- collection membership
col_collection.objects.link(ob_chair)

# ---- scene / render settings (as saved in the file)
scene.frame_start = 1; scene.frame_end = 250; scene.frame_set(1)
scene.render.engine = 'BLENDER_EEVEE_NEXT'
bpy.context.view_layer.update()

# ---- added for rendering (the .blend has no active camera and no usable light): camera, sun
cam_auto = bpy.data.cameras.new('AutoCamera')
cam_auto.lens = 50.0
cam_auto.sensor_width = 36.0
cam_auto.clip_end = 1000.0
ob_auto_camera = bpy.data.objects.new('AutoCamera', cam_auto)
scene.collection.objects.link(ob_auto_camera)
ob_auto_camera.location = (4.99716, -5.50535, 4.24566)
ob_auto_camera.rotation_euler = (1.09748, -7.21219e-08, 0.694738)
scene.camera = ob_auto_camera
light_auto_sun = bpy.data.lights.new('AutoSun', 'SUN')
light_auto_sun.energy = 3.0
light_auto_sun.angle = 0.0523599
ob_auto_sun = bpy.data.objects.new('AutoSun', light_auto_sun)
scene.collection.objects.link(ob_auto_sun)
ob_auto_sun.rotation_euler = (0.872665, 0.174533, 0.523599)
bpy.context.view_layer.update()
